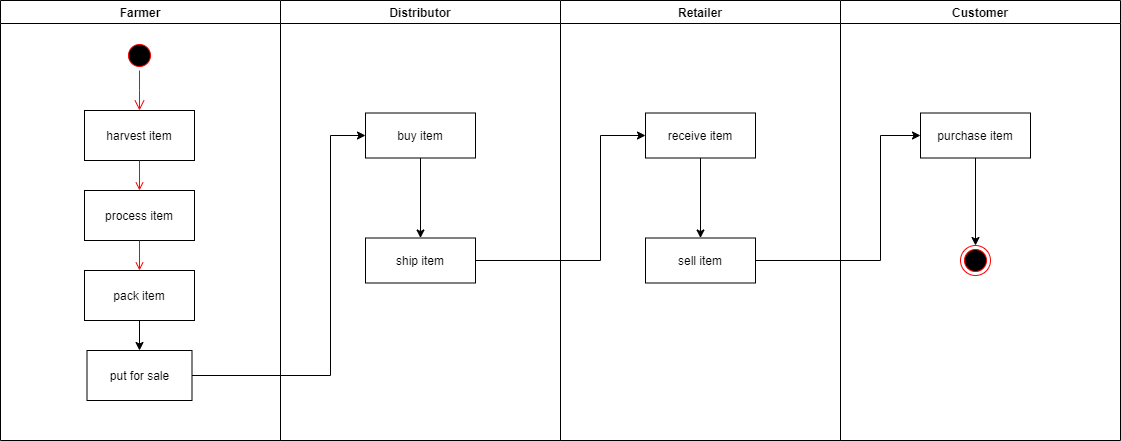

The diagram above was exported from draw.io. Its source (the exported page's mxGraphModel, read from the mxfile embedded in the PNG):
<mxGraphModel dx="1662" dy="776" grid="1" gridSize="10" guides="1" tooltips="1" connect="1" arrows="1" fold="1" page="1" pageScale="1" pageWidth="827" pageHeight="1169" math="0" shadow="0">
  <root>
    <mxCell id="0" />
    <mxCell id="1" parent="0" />
    <mxCell id="e6E2lX7Dw2XwKgeeraa3-1" value="Farmer" style="swimlane;whiteSpace=wrap" parent="1" vertex="1">
      <mxGeometry x="20" y="20" width="280" height="440" as="geometry" />
    </mxCell>
    <mxCell id="e6E2lX7Dw2XwKgeeraa3-2" value="" style="ellipse;shape=startState;fillColor=#000000;strokeColor=#ff0000;" parent="e6E2lX7Dw2XwKgeeraa3-1" vertex="1">
      <mxGeometry x="124" y="40" width="30" height="30" as="geometry" />
    </mxCell>
    <mxCell id="e6E2lX7Dw2XwKgeeraa3-3" value="" style="edgeStyle=elbowEdgeStyle;elbow=horizontal;verticalAlign=bottom;endArrow=open;endSize=8;strokeColor=#FF0000;endFill=1;rounded=0" parent="e6E2lX7Dw2XwKgeeraa3-1" source="e6E2lX7Dw2XwKgeeraa3-2" target="e6E2lX7Dw2XwKgeeraa3-4" edge="1">
      <mxGeometry x="124" y="40" as="geometry">
        <mxPoint x="139" y="110" as="targetPoint" />
      </mxGeometry>
    </mxCell>
    <mxCell id="e6E2lX7Dw2XwKgeeraa3-4" value="harvest item" style="" parent="e6E2lX7Dw2XwKgeeraa3-1" vertex="1">
      <mxGeometry x="84" y="110" width="110" height="50" as="geometry" />
    </mxCell>
    <mxCell id="e6E2lX7Dw2XwKgeeraa3-5" value="process item" style="" parent="e6E2lX7Dw2XwKgeeraa3-1" vertex="1">
      <mxGeometry x="84" y="190" width="110" height="50" as="geometry" />
    </mxCell>
    <mxCell id="e6E2lX7Dw2XwKgeeraa3-6" value="" style="endArrow=open;strokeColor=#FF0000;endFill=1;rounded=0;edgeStyle=orthogonalEdgeStyle;" parent="e6E2lX7Dw2XwKgeeraa3-1" source="e6E2lX7Dw2XwKgeeraa3-4" target="e6E2lX7Dw2XwKgeeraa3-5" edge="1">
      <mxGeometry relative="1" as="geometry" />
    </mxCell>
    <mxCell id="e6E2lX7Dw2XwKgeeraa3-7" value="" style="edgeStyle=orthogonalEdgeStyle;rounded=0;orthogonalLoop=1;jettySize=auto;html=1;" parent="e6E2lX7Dw2XwKgeeraa3-1" source="e6E2lX7Dw2XwKgeeraa3-8" target="e6E2lX7Dw2XwKgeeraa3-10" edge="1">
      <mxGeometry relative="1" as="geometry" />
    </mxCell>
    <mxCell id="e6E2lX7Dw2XwKgeeraa3-8" value="pack item" style="" parent="e6E2lX7Dw2XwKgeeraa3-1" vertex="1">
      <mxGeometry x="84" y="270" width="110" height="50" as="geometry" />
    </mxCell>
    <mxCell id="e6E2lX7Dw2XwKgeeraa3-9" value="" style="endArrow=open;strokeColor=#FF0000;endFill=1;rounded=0;edgeStyle=orthogonalEdgeStyle;" parent="e6E2lX7Dw2XwKgeeraa3-1" source="e6E2lX7Dw2XwKgeeraa3-5" target="e6E2lX7Dw2XwKgeeraa3-8" edge="1">
      <mxGeometry relative="1" as="geometry" />
    </mxCell>
    <mxCell id="e6E2lX7Dw2XwKgeeraa3-10" value="put for sale" style="whiteSpace=wrap;html=1;" parent="e6E2lX7Dw2XwKgeeraa3-1" vertex="1">
      <mxGeometry x="86.5" y="350" width="105" height="50" as="geometry" />
    </mxCell>
    <mxCell id="e6E2lX7Dw2XwKgeeraa3-11" value="Distributor" style="swimlane;whiteSpace=wrap;startSize=23;" parent="1" vertex="1">
      <mxGeometry x="300" y="20" width="280" height="440" as="geometry" />
    </mxCell>
    <mxCell id="e6E2lX7Dw2XwKgeeraa3-20" value="" style="edgeStyle=orthogonalEdgeStyle;rounded=0;orthogonalLoop=1;jettySize=auto;html=1;" parent="e6E2lX7Dw2XwKgeeraa3-11" source="e6E2lX7Dw2XwKgeeraa3-12" target="e6E2lX7Dw2XwKgeeraa3-19" edge="1">
      <mxGeometry relative="1" as="geometry" />
    </mxCell>
    <mxCell id="e6E2lX7Dw2XwKgeeraa3-12" value="buy item" style="whiteSpace=wrap;html=1;" parent="e6E2lX7Dw2XwKgeeraa3-11" vertex="1">
      <mxGeometry x="85" y="112.5" width="110" height="45" as="geometry" />
    </mxCell>
    <mxCell id="e6E2lX7Dw2XwKgeeraa3-19" value="ship item" style="whiteSpace=wrap;html=1;" parent="e6E2lX7Dw2XwKgeeraa3-11" vertex="1">
      <mxGeometry x="85" y="237.5" width="110" height="45" as="geometry" />
    </mxCell>
    <mxCell id="e6E2lX7Dw2XwKgeeraa3-13" value="Retailer" style="swimlane;whiteSpace=wrap;startSize=23;" parent="1" vertex="1">
      <mxGeometry x="580" y="20" width="280" height="440" as="geometry" />
    </mxCell>
    <mxCell id="e6E2lX7Dw2XwKgeeraa3-22" value="" style="edgeStyle=orthogonalEdgeStyle;rounded=0;orthogonalLoop=1;jettySize=auto;html=1;" parent="e6E2lX7Dw2XwKgeeraa3-13" source="e6E2lX7Dw2XwKgeeraa3-17" target="e6E2lX7Dw2XwKgeeraa3-21" edge="1">
      <mxGeometry relative="1" as="geometry" />
    </mxCell>
    <mxCell id="e6E2lX7Dw2XwKgeeraa3-17" value="receive item" style="whiteSpace=wrap;html=1;" parent="e6E2lX7Dw2XwKgeeraa3-13" vertex="1">
      <mxGeometry x="85" y="112.5" width="110" height="45" as="geometry" />
    </mxCell>
    <mxCell id="e6E2lX7Dw2XwKgeeraa3-21" value="sell item" style="whiteSpace=wrap;html=1;" parent="e6E2lX7Dw2XwKgeeraa3-13" vertex="1">
      <mxGeometry x="85" y="237.5" width="110" height="45" as="geometry" />
    </mxCell>
    <mxCell id="e6E2lX7Dw2XwKgeeraa3-14" value="Customer" style="swimlane;whiteSpace=wrap;startSize=23;" parent="1" vertex="1">
      <mxGeometry x="860" y="20" width="280" height="440" as="geometry" />
    </mxCell>
    <mxCell id="e6E2lX7Dw2XwKgeeraa3-15" value="" style="endArrow=open;strokeColor=#FF0000;endFill=1;rounded=0;edgeStyle=orthogonalEdgeStyle;" parent="e6E2lX7Dw2XwKgeeraa3-14" edge="1">
      <mxGeometry relative="1" as="geometry">
        <mxPoint x="145" y="455" as="sourcePoint" />
      </mxGeometry>
    </mxCell>
    <mxCell id="e6E2lX7Dw2XwKgeeraa3-28" style="edgeStyle=orthogonalEdgeStyle;rounded=0;orthogonalLoop=1;jettySize=auto;html=1;exitX=0.5;exitY=1;exitDx=0;exitDy=0;entryX=0.5;entryY=0;entryDx=0;entryDy=0;" parent="e6E2lX7Dw2XwKgeeraa3-14" source="e6E2lX7Dw2XwKgeeraa3-23" target="e6E2lX7Dw2XwKgeeraa3-27" edge="1">
      <mxGeometry relative="1" as="geometry" />
    </mxCell>
    <mxCell id="e6E2lX7Dw2XwKgeeraa3-23" value="purchase item" style="whiteSpace=wrap;html=1;" parent="e6E2lX7Dw2XwKgeeraa3-14" vertex="1">
      <mxGeometry x="80" y="112.5" width="110" height="45" as="geometry" />
    </mxCell>
    <mxCell id="e6E2lX7Dw2XwKgeeraa3-27" value="" style="ellipse;html=1;shape=endState;fillColor=#000000;strokeColor=#ff0000;" parent="e6E2lX7Dw2XwKgeeraa3-14" vertex="1">
      <mxGeometry x="120" y="245" width="30" height="30" as="geometry" />
    </mxCell>
    <mxCell id="e6E2lX7Dw2XwKgeeraa3-16" value="" style="edgeStyle=orthogonalEdgeStyle;rounded=0;orthogonalLoop=1;jettySize=auto;html=1;" parent="1" source="e6E2lX7Dw2XwKgeeraa3-10" target="e6E2lX7Dw2XwKgeeraa3-12" edge="1">
      <mxGeometry relative="1" as="geometry">
        <Array as="points">
          <mxPoint x="350" y="395" />
          <mxPoint x="350" y="155" />
        </Array>
      </mxGeometry>
    </mxCell>
    <mxCell id="e6E2lX7Dw2XwKgeeraa3-18" value="" style="edgeStyle=orthogonalEdgeStyle;rounded=0;orthogonalLoop=1;jettySize=auto;html=1;exitX=1;exitY=0.5;exitDx=0;exitDy=0;" parent="1" source="e6E2lX7Dw2XwKgeeraa3-19" target="e6E2lX7Dw2XwKgeeraa3-17" edge="1">
      <mxGeometry relative="1" as="geometry">
        <Array as="points">
          <mxPoint x="620" y="280" />
          <mxPoint x="620" y="155" />
        </Array>
      </mxGeometry>
    </mxCell>
    <mxCell id="e6E2lX7Dw2XwKgeeraa3-24" value="" style="edgeStyle=orthogonalEdgeStyle;rounded=0;orthogonalLoop=1;jettySize=auto;html=1;" parent="1" source="e6E2lX7Dw2XwKgeeraa3-21" target="e6E2lX7Dw2XwKgeeraa3-23" edge="1">
      <mxGeometry relative="1" as="geometry">
        <Array as="points">
          <mxPoint x="900" y="280" />
          <mxPoint x="900" y="155" />
        </Array>
      </mxGeometry>
    </mxCell>
  </root>
</mxGraphModel>